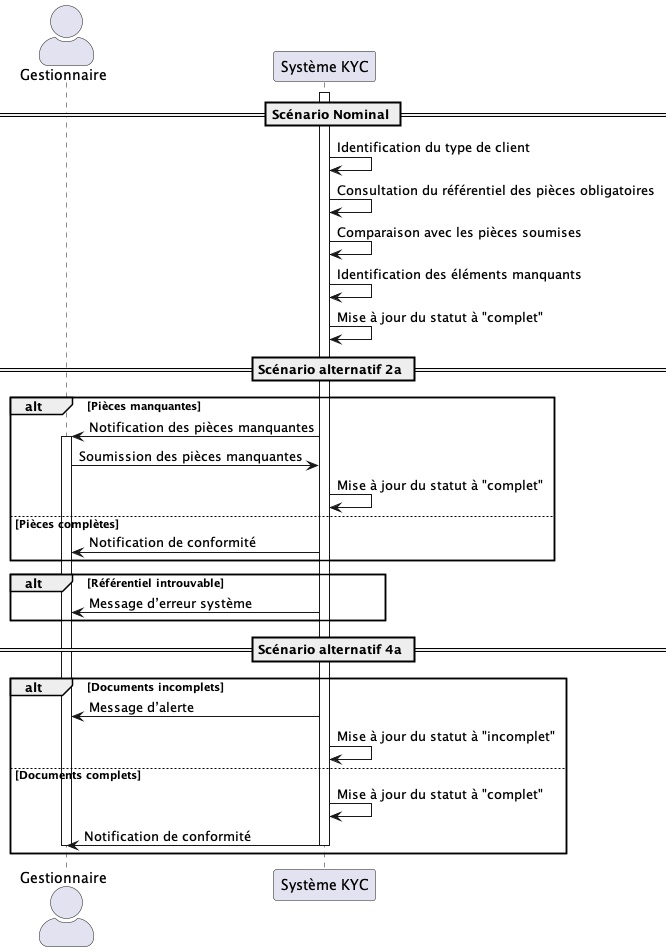

The diagram above was rendered by PlantUML. Its source (embedded in the PNG):
@startuml UC026
skinparam actorStyle awesome

actor "Gestionnaire" as Gestionnaire
participant "Système KYC" as KYC

== Scénario Nominal ==
activate KYC
KYC -> KYC : Identification du type de client
KYC -> KYC : Consultation du référentiel des pièces obligatoires
KYC -> KYC : Comparaison avec les pièces soumises
KYC -> KYC : Identification des éléments manquants
KYC -> KYC : Mise à jour du statut à "complet"

== Scénario alternatif 2a ==

alt Pièces manquantes
    KYC -> Gestionnaire : Notification des pièces manquantes
    activate Gestionnaire
    Gestionnaire -> KYC : Soumission des pièces manquantes
    KYC -> KYC : Mise à jour du statut à "complet"
else Pièces complètes
    KYC -> Gestionnaire : Notification de conformité
end
alt Référentiel introuvable
    KYC -> Gestionnaire : Message d’erreur système
end

== Scénario alternatif 4a ==
alt Documents incomplets
    KYC -> Gestionnaire : Message d’alerte
    KYC -> KYC : Mise à jour du statut à "incomplet"
else Documents complets
    KYC -> KYC : Mise à jour du statut à "complet"
    KYC -> Gestionnaire : Notification de conformité
    deactivate Gestionnaire
    deactivate KYC
end
@enduml